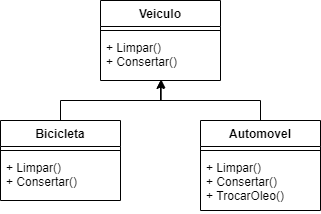

The diagram above was exported from draw.io. Its source (the exported page's mxGraphModel, read from the mxfile embedded in the PNG):
<mxGraphModel dx="827" dy="474" grid="1" gridSize="10" guides="1" tooltips="1" connect="1" arrows="1" fold="1" page="1" pageScale="1" pageWidth="827" pageHeight="1169" math="0" shadow="0">
  <root>
    <mxCell id="0" />
    <mxCell id="1" parent="0" />
    <mxCell id="F4YiAE61Ct-Q5OUisFr--2" value="Veiculo" style="swimlane;fontStyle=1;align=center;verticalAlign=top;childLayout=stackLayout;horizontal=1;startSize=26;horizontalStack=0;resizeParent=1;resizeParentMax=0;resizeLast=0;collapsible=1;marginBottom=0;" parent="1" vertex="1">
      <mxGeometry x="260" width="120" height="80" as="geometry">
        <mxRectangle x="260" width="80" height="26" as="alternateBounds" />
      </mxGeometry>
    </mxCell>
    <mxCell id="F4YiAE61Ct-Q5OUisFr--4" value="" style="line;strokeWidth=1;fillColor=none;align=left;verticalAlign=middle;spacingTop=-1;spacingLeft=3;spacingRight=3;rotatable=0;labelPosition=right;points=[];portConstraint=eastwest;" parent="F4YiAE61Ct-Q5OUisFr--2" vertex="1">
      <mxGeometry y="26" width="120" height="8" as="geometry" />
    </mxCell>
    <mxCell id="F4YiAE61Ct-Q5OUisFr--5" value="+ Limpar()&#10;+ Consertar()" style="text;strokeColor=none;fillColor=none;align=left;verticalAlign=top;spacingLeft=4;spacingRight=4;overflow=hidden;rotatable=0;points=[[0,0.5],[1,0.5]];portConstraint=eastwest;" parent="F4YiAE61Ct-Q5OUisFr--2" vertex="1">
      <mxGeometry y="34" width="120" height="46" as="geometry" />
    </mxCell>
    <mxCell id="jhj6TZzxwF9MpsqhgSDm-5" style="edgeStyle=orthogonalEdgeStyle;rounded=0;orthogonalLoop=1;jettySize=auto;html=1;exitX=0.5;exitY=0;exitDx=0;exitDy=0;entryX=0.5;entryY=1;entryDx=0;entryDy=0;entryPerimeter=0;" edge="1" parent="1" source="jhj6TZzxwF9MpsqhgSDm-1" target="F4YiAE61Ct-Q5OUisFr--5">
      <mxGeometry relative="1" as="geometry" />
    </mxCell>
    <mxCell id="jhj6TZzxwF9MpsqhgSDm-1" value="Automovel" style="swimlane;fontStyle=1;align=center;verticalAlign=top;childLayout=stackLayout;horizontal=1;startSize=26;horizontalStack=0;resizeParent=1;resizeParentMax=0;resizeLast=0;collapsible=1;marginBottom=0;" vertex="1" parent="1">
      <mxGeometry x="360" y="120" width="120" height="90" as="geometry">
        <mxRectangle x="520" y="20" width="110" height="26" as="alternateBounds" />
      </mxGeometry>
    </mxCell>
    <mxCell id="jhj6TZzxwF9MpsqhgSDm-3" value="" style="line;strokeWidth=1;fillColor=none;align=left;verticalAlign=middle;spacingTop=-1;spacingLeft=3;spacingRight=3;rotatable=0;labelPosition=right;points=[];portConstraint=eastwest;" vertex="1" parent="jhj6TZzxwF9MpsqhgSDm-1">
      <mxGeometry y="26" width="120" height="8" as="geometry" />
    </mxCell>
    <mxCell id="jhj6TZzxwF9MpsqhgSDm-4" value="+ Limpar()&#10;+ Consertar()&#10;+ TrocarOleo()" style="text;strokeColor=none;fillColor=none;align=left;verticalAlign=top;spacingLeft=4;spacingRight=4;overflow=hidden;rotatable=0;points=[[0,0.5],[1,0.5]];portConstraint=eastwest;" vertex="1" parent="jhj6TZzxwF9MpsqhgSDm-1">
      <mxGeometry y="34" width="120" height="56" as="geometry" />
    </mxCell>
    <mxCell id="jhj6TZzxwF9MpsqhgSDm-9" style="edgeStyle=orthogonalEdgeStyle;rounded=0;orthogonalLoop=1;jettySize=auto;html=1;exitX=0.5;exitY=0;exitDx=0;exitDy=0;entryX=0.506;entryY=0.979;entryDx=0;entryDy=0;entryPerimeter=0;" edge="1" parent="1" source="F4YiAE61Ct-Q5OUisFr--8" target="F4YiAE61Ct-Q5OUisFr--5">
      <mxGeometry relative="1" as="geometry" />
    </mxCell>
    <mxCell id="F4YiAE61Ct-Q5OUisFr--8" value="Bicicleta" style="swimlane;fontStyle=1;align=center;verticalAlign=top;childLayout=stackLayout;horizontal=1;startSize=26;horizontalStack=0;resizeParent=1;resizeParentMax=0;resizeLast=0;collapsible=1;marginBottom=0;" parent="1" vertex="1">
      <mxGeometry x="160" y="120" width="120" height="80" as="geometry">
        <mxRectangle x="520" y="20" width="110" height="26" as="alternateBounds" />
      </mxGeometry>
    </mxCell>
    <mxCell id="F4YiAE61Ct-Q5OUisFr--10" value="" style="line;strokeWidth=1;fillColor=none;align=left;verticalAlign=middle;spacingTop=-1;spacingLeft=3;spacingRight=3;rotatable=0;labelPosition=right;points=[];portConstraint=eastwest;" parent="F4YiAE61Ct-Q5OUisFr--8" vertex="1">
      <mxGeometry y="26" width="120" height="8" as="geometry" />
    </mxCell>
    <mxCell id="F4YiAE61Ct-Q5OUisFr--11" value="+ Limpar()&#10;+ Consertar()" style="text;strokeColor=none;fillColor=none;align=left;verticalAlign=top;spacingLeft=4;spacingRight=4;overflow=hidden;rotatable=0;points=[[0,0.5],[1,0.5]];portConstraint=eastwest;" parent="F4YiAE61Ct-Q5OUisFr--8" vertex="1">
      <mxGeometry y="34" width="120" height="46" as="geometry" />
    </mxCell>
  </root>
</mxGraphModel>